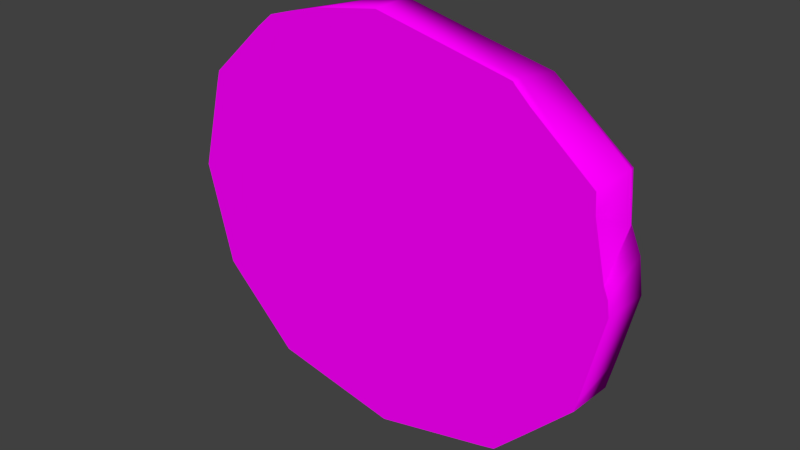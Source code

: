 # Source: slice.blend  (saved by Blender 2.74.0; exported with 4.5.12 LTS)
import bpy
from mathutils import Matrix  # noqa: F401  (used for matrix-valued properties, if any)

bpy.ops.wm.read_factory_settings(use_empty=True)
scene = bpy.context.scene
scene.name = 'Scene'

# ---- collections
col_collection_1 = bpy.data.collections.new('Collection 1'); scene.collection.children.link(col_collection_1)

# ---- images (referenced by path relative to the original .blend; pixels are not part of the script)
import os
ASSET_DIR = os.environ.get("B2B_ASSET_DIR", "")  # directory of the original .blend (textures are referenced by path, not embedded)
HERE = os.path.dirname(os.path.abspath(__file__))  # packed textures are extracted next to this script under _unpacked/

def load_image(name, relpath, width, height, colorspace="sRGB"):
    """Load a texture the original file referenced (path relative to the .blend, or extracted next to this script)."""
    p = next((c for c in (os.path.join(HERE, relpath), os.path.join(ASSET_DIR, relpath)) if relpath and os.path.exists(c)), "")
    if p:
        img = bpy.data.images.load(p, check_existing=True)
        img.name = name
    else:  # same state as the original file: an image datablock whose file is absent (Cycles renders it pink)
        img = bpy.data.images.new(name, width, height)
        img.source = "FILE"
        img.filepath = "//" + (relpath or name)
    img.colorspace_settings.name = colorspace
    return img
img_baguette_diff_png = load_image('Baguette_Diff.png', 'Baguette_Diff.png', 1024, 1024, 'sRGB')
img_28_white_free_bread_textures_download_jpg = load_image('28-white-free-bread-textures-download.jpg', '28-white-free-bread-textures-download.jpg', 1024, 1024, 'sRGB')

# ---- materials (node trees are filled in below, after node groups)
mat_baguette = bpy.data.materials.new('Baguette')
mat_baguette.alpha_threshold = 0.0
mat_baguette.diffuse_color = (0.5804, 0.4824, 0.3765, 1.0)
mat_baguette.roughness = 0.5
mat_baguette.specular_intensity = 0.0
mat_bread = bpy.data.materials.new('Bread')
mat_bread.alpha_threshold = 0.0
mat_bread.roughness = 0.5

# ---- material node trees
mat_baguette.use_nodes = True; mat_baguette.node_tree.nodes.clear()
_N = mat_baguette.node_tree.nodes; _L = mat_baguette.node_tree.links
n0 = _N.new('ShaderNodeOutputMaterial'); n0.name = 'Material Output'; n0.location = (1200, 880)
n0.label = 'Material Out'
n1 = _N.new('ShaderNodeMix'); n1.name = 'Mix.005'; n1.location = (1000, 660)
n1.label = 'Bump/Map'
n1.mute = True
n1.data_type = 'RGBA'
n1.blend_type = 'MULTIPLY'
n1.inputs[0].default_value = 1.0
n1.inputs[6].default_value = (1.0, 1.0, 1.0, 1.0)
n1.inputs[7].default_value = (0.0, 0.0, 0.0, 1.0)
n2 = _N.new('ShaderNodeTexCoord'); n2.name = 'Texture Coordinate'; n2.location = (-600, 660)
n2.label = 'Texture Coords'
n3 = _N.new('ShaderNodeBsdfDiffuse'); n3.name = 'Diffuse BSDF.001'; n3.location = (1000, 880)
n4 = _N.new('ShaderNodeTexImage'); n4.name = 'Image Texture'; n4.location = (810, 880)
n4.width = 140
n4.image = img_baguette_diff_png
n5 = _N.new('ShaderNodeDisplacement'); n5.name = 'Displacement'; n5.location = (0, 0)
n5.inputs[1].default_value = 0.0
n5.inputs[2].default_value = 0.1
_L.new(n3.outputs[0], n0.inputs[0])
_L.new(n4.outputs[0], n3.inputs[0])
_L.new(n1.outputs[2], n5.inputs[0])
_L.new(n5.outputs[0], n0.inputs[2])
n0.is_active_output = True
mat_bread.use_nodes = True; mat_bread.node_tree.nodes.clear()
_N = mat_bread.node_tree.nodes; _L = mat_bread.node_tree.links
n0 = _N.new('ShaderNodeOutputMaterial'); n0.name = 'Material Output'; n0.location = (300, 300)
n1 = _N.new('ShaderNodeBsdfDiffuse'); n1.name = 'Diffuse BSDF'; n1.location = (10, 300)
n2 = _N.new('ShaderNodeTexImage'); n2.name = 'Image Texture'; n2.location = (-180, 300)
n2.width = 140
n2.image = img_28_white_free_bread_textures_download_jpg
_L.new(n1.outputs[0], n0.inputs[0])
_L.new(n2.outputs[0], n1.inputs[0])
n0.is_active_output = True

# ---- world
world_world = bpy.data.worlds.new('World'); scene.world = world_world
world_world.color = (0.05088, 0.05088, 0.05088)
world_world.use_sun_shadow = False
world_world.sun_shadow_jitter_overblur = 0.0
world_world.cycles.sampling_method = 'MANUAL'
world_world.cycles.sample_map_resolution = 256

# ---- meshes
me_untitled_001 = bpy.data.meshes.new('Untitled.001')
me_untitled_001.from_pydata([(-8.408, -1.284, 8.513), (-9.218, 1.337, 7.676), (-11.64, 1.337, 5.405), (-11.69, -1.284, 5.434), (-7.428, -1.284, 9.335), (-7.589, 1.337, 9.042), (-2.221, 1.337, 10.59), (-0.7811, 1.337, 10.84), (2.682, 1.337, 10.06), (7.629, 1.337, 8.997), (11.61, 1.337, 5.847), (11.81, 1.337, 5.675), (11.91, 1.337, 5.606), (12.1, 1.337, 2.916), (12.12, 1.337, 2.888), (12.7, 1.337, 1.521), (12.96, 1.337, -0.4125), (12.09, 1.337, -4.225), (11.64, 1.337, -6.063), (7.899, 1.337, -9.846), (7.279, 1.337, -10.49), (4.565, 1.337, -11.1), (-0.07265, 1.337, -12.13), (-2.23, 1.337, -11.68), (-7.369, 1.337, -10.6), (-10.06, 1.337, -7.92), (-11.7, 1.337, -6.239), (-12.69, 1.337, -2.339), (-13.19, 1.337, -0.4768), (-12.21, 1.337, 3.342), (-11.9, -1.284, 4.688), (-4.195, -1.284, 10.27), (-0.5059, -1.284, 10.89), (6.778, -1.284, 9.272), (7.188, -0.7413, 9.156), (11.92, 1.12, 5.581), (12.11, 1.25, 2.876), (12.68, -1.284, 0.4189), (12.43, -1.284, 1.021), (12.8, -1.284, -0.4327), (11.65, -1.284, -5.42), (11.5, -1.284, -6.057), (9.03, -1.284, -8.552), (7.186, -0.2117, -10.48), (-0.174, -1.284, -12.1), (6.278, -1.284, -10.66), (-4.441, -1.284, -11.21), (-7.443, -1.284, -10.58), (-11.17, -1.284, -6.866), (-11.75, -1.284, -6.271), (-13.11, -1.284, -0.8866), (-13.22, -1.284, -0.4782), (7.21, -1.284, 9.169), (11.65, -1.284, 5.316), (8.205, -1.284, 8.194), (11.72, -1.284, 4.212), (12.42, -1.284, 1.043), (7.131, -1.284, -10.45), (7.338, -1.284, 9.016)], [], [(0, 1, 2, 3), (4, 5, 1, 0), (1, 5, 6, 7, 8, 9, 10, 11, 12, 13, 14, 15, 16, 17, 18, 19, 20, 21, 22, 23, 24, 25, 26, 27, 28, 29, 2), (3, 2, 29, 30), (31, 6, 5, 4), (32, 7, 6, 31), (33, 34, 8, 7, 32), (8, 34, 9), (9, 34, 35, 10), (10, 35, 11), (11, 35, 12), (12, 35, 36, 13), (13, 36, 14), (37, 15, 14, 38), (39, 16, 15, 37), (40, 17, 16, 39), (41, 18, 17, 40), (42, 43, 19, 18, 41), (19, 43, 20), (20, 43, 21), (44, 22, 21, 43, 45), (46, 23, 22, 44), (47, 24, 23, 46), (48, 25, 24, 47), (49, 26, 25, 48), (50, 27, 26, 49), (51, 28, 27, 50), (30, 29, 28, 51), (52, 34, 33), (53, 35, 34, 54), (55, 36, 35, 53), (38, 14, 36, 56), (57, 43, 42), (45, 43, 57), (58, 34, 52), (54, 34, 58), (56, 36, 55), (37, 38, 56, 55, 53, 54, 58, 52, 33, 32, 31, 4, 0, 3, 30, 51, 50, 49, 48, 47, 46, 44, 45, 57, 42, 41, 40, 39)])
me_untitled_001.polygons.foreach_set('use_smooth', [1, 1, 0, 1, 1, 1, 1, 1, 1, 1, 1, 1, 1, 1, 1, 1, 1, 1, 1, 1, 1, 1, 1, 1, 1, 1, 1, 1, 1, 1, 1, 1, 1, 1, 1, 1, 1, 0])
me_untitled_001.polygons.foreach_set('material_index', [0, 0, 1, 0, 0, 0, 0, 0, 0, 0, 0, 0, 0, 0, 0, 0, 0, 0, 0, 0, 0, 0, 0, 0, 0, 0, 0, 0, 0, 0, 0, 0, 0, 0, 0, 0, 0, 1])
_uv = me_untitled_001.uv_layers.new(name='UVChannel_1')
_uv.uv.foreach_set('vector', [0.1459, 0.5227, 0.1671, 0.5134, 0.1714, 0.5373, 0.1517, 0.555, 0.1392, 0.5165, 0.156, 0.5032, 0.1671, 0.5134, 0.1459, 0.5227, 0.2279, 0.04625, 0.3022, 0.00691, 0.5185, 9.905e-05, 0.5748, 0.005431, 0.6972, 0.07472, 0.8724, 0.1723, 0.991, 0.3461, 0.9968, 0.3554, 0.9999, 0.3594, 0.9813, 0.4734, 0.9887, 0.4821, 0.9962, 0.5454, 0.9861, 0.6285, 0.9143, 0.7765, 0.8788, 0.8475, 0.7002, 0.9617, 0.6704, 0.9814, 0.5629, 0.9755, 0.379, 0.9688, 0.3025, 0.9268, 0.1202, 0.8267, 0.04516, 0.6861, 9.913e-05, 0.5986, 0.0008739, 0.4257, 9.905e-05, 0.3428, 0.07368, 0.1944, 0.1151, 0.1147, 0.1517, 0.555, 0.1714, 0.5373, 0.1818, 0.5485, 0.1555, 0.5591, 0.1253, 0.4956, 0.133, 0.4684, 0.156, 0.5032, 0.1392, 0.5165, 0.1108, 0.4706, 0.1273, 0.4587, 0.133, 0.4684, 0.1253, 0.4956, 0.0834, 0.4367, 0.08506, 0.432, 0.1143, 0.4426, 0.1273, 0.4587, 0.1108, 0.4706, 0.1143, 0.4426, 0.08506, 0.432, 0.09405, 0.4172, 0.09405, 0.4172, 0.08506, 0.432, 0.06018, 0.3848, 0.06382, 0.386, 0.06382, 0.386, 0.06018, 0.3848, 0.06197, 0.3845, 0.06197, 0.3845, 0.06018, 0.3848, 0.06141, 0.3839, 0.06141, 0.3839, 0.06018, 0.3848, 0.05055, 0.3567, 0.05116, 0.3566, 0.05116, 0.3566, 0.05055, 0.3567, 0.05107, 0.3563, 0.02606, 0.3497, 0.04497, 0.3454, 0.05107, 0.3563, 0.02874, 0.3545, 0.01941, 0.3382, 0.02989, 0.3193, 0.04497, 0.3454, 0.02606, 0.3497, 0.5695, 0.587, 0.5899, 0.5845, 0.616, 0.6093, 0.6036, 0.6195, 0.5657, 0.5824, 0.5791, 0.5712, 0.5899, 0.5845, 0.5695, 0.587, 0.55, 0.5649, 0.5433, 0.5469, 0.5553, 0.5447, 0.5791, 0.5712, 0.5657, 0.5824, 0.5553, 0.5447, 0.5433, 0.5469, 0.5513, 0.5403, 0.5513, 0.5403, 0.5433, 0.5469, 0.5386, 0.5265, 0.5038, 0.5149, 0.5169, 0.5032, 0.5386, 0.5265, 0.5433, 0.5469, 0.5339, 0.5473, 0.4837, 0.4933, 0.5067, 0.4923, 0.5169, 0.5032, 0.5038, 0.5149, 0.4696, 0.4782, 0.4827, 0.4665, 0.5067, 0.4923, 0.4837, 0.4933, 0.4453, 0.4521, 0.4651, 0.4476, 0.4827, 0.4665, 0.4696, 0.4782, 0.4415, 0.4481, 0.4544, 0.4361, 0.4651, 0.4476, 0.4453, 0.4521, 0.4157, 0.4079, 0.4357, 0.407, 0.4544, 0.4361, 0.4415, 0.4481, 0.4131, 0.4051, 0.4238, 0.3942, 0.4357, 0.407, 0.4157, 0.4079, 0.1555, 0.5591, 0.1818, 0.5485, 0.194, 0.5738, 0.1721, 0.5932, 0.08292, 0.4341, 0.08506, 0.432, 0.0834, 0.4367, 0.05745, 0.4, 0.06018, 0.3848, 0.08506, 0.432, 0.078, 0.427, 0.05348, 0.3889, 0.05055, 0.3567, 0.06018, 0.3848, 0.05745, 0.4, 0.02874, 0.3545, 0.05107, 0.3563, 0.05055, 0.3567, 0.02884, 0.3547, 0.5379, 0.5517, 0.5433, 0.5469, 0.55, 0.5649, 0.5339, 0.5473, 0.5433, 0.5469, 0.5379, 0.5517, 0.08279, 0.433, 0.08506, 0.432, 0.08292, 0.4341, 0.078, 0.427, 0.08506, 0.432, 0.08279, 0.433, 0.02884, 0.3547, 0.05055, 0.3567, 0.05348, 0.3889, 0.9999, 0.3884, 0.9945, 0.4133, 0.9959, 0.4307, 0.9897, 0.5571, 0.994, 0.6, 0.8805, 0.7331, 0.8525, 0.7703, 0.8485, 0.7771, 0.8326, 0.7838, 0.563, 0.8936, 0.4171, 0.8936, 0.2867, 0.8788, 0.2436, 0.8535, 0.0973, 0.7565, 0.08451, 0.7291, 9.452e-05, 0.539, 0.001666, 0.5226, 0.01541, 0.3064, 0.03337, 0.2795, 0.1497, 0.1106, 0.2603, 0.06501, 0.4175, 9.452e-05, 0.6752, 0.009357, 0.7094, 0.01117, 0.7958, 0.07049, 0.9082, 0.1485, 0.9187, 0.1719, 0.9982, 0.3549])
me_untitled_001.materials.append(mat_baguette)
me_untitled_001.materials.append(mat_bread)
me_untitled_001.use_remesh_preserve_volume = False
me_untitled_001.use_remesh_preserve_attributes = False
me_untitled_001.use_mirror_vertex_groups = False
me_untitled_001.update()

# ---- objects
ob_baguette = bpy.data.objects.new('Baguette', me_untitled_001)

# ---- transforms, parenting, visibility, modifiers, constraints
ob_baguette.location = (0.0, 0.0, 0.0)
ob_baguette.scale = (0.05, 0.05, 0.05)
ob_baguette.color = (0.8, 0.8, 0.8, 1.0)
ob_baguette.lineart.crease_threshold = 0.0

# ---- collection membership
col_collection_1.objects.link(ob_baguette)

# ---- scene / render settings (as saved in the file)
scene.frame_start = 1; scene.frame_end = 250; scene.frame_set(0)
scene.render.engine = 'CYCLES'
scene.render.resolution_percentage = 50
scene.render.fps = 30
scene.render.dither_intensity = 0.0
scene.cycles.use_denoising = False
scene.cycles.samples = 10
scene.cycles.sampling_pattern = 'TABULATED_SOBOL'
scene.cycles.light_sampling_threshold = 0.0
scene.cycles.use_adaptive_sampling = False
scene.cycles.use_light_tree = False
scene.cycles.blur_glossy = 0.0
scene.cycles.pixel_filter_type = 'GAUSSIAN'
scene.cycles.sample_clamp_indirect = 0.0
scene.view_settings.view_transform = 'Standard'
bpy.context.view_layer.update()

# ---- added for rendering (the .blend has no active camera and no usable light): camera, sun
cam_auto = bpy.data.cameras.new('AutoCamera')
cam_auto.lens = 50.0
cam_auto.sensor_width = 36.0
cam_auto.clip_end = 1000.0
ob_auto_camera = bpy.data.objects.new('AutoCamera', cam_auto)
scene.collection.objects.link(ob_auto_camera)
ob_auto_camera.location = (1.61102, -1.93965, 1.26296)
ob_auto_camera.rotation_euler = (1.09748, -7.21219e-08, 0.694738)
scene.camera = ob_auto_camera
light_auto_sun = bpy.data.lights.new('AutoSun', 'SUN')
light_auto_sun.energy = 3.0
light_auto_sun.angle = 0.0523599
ob_auto_sun = bpy.data.objects.new('AutoSun', light_auto_sun)
scene.collection.objects.link(ob_auto_sun)
ob_auto_sun.rotation_euler = (0.872665, 0.174533, 0.523599)
bpy.context.view_layer.update()

